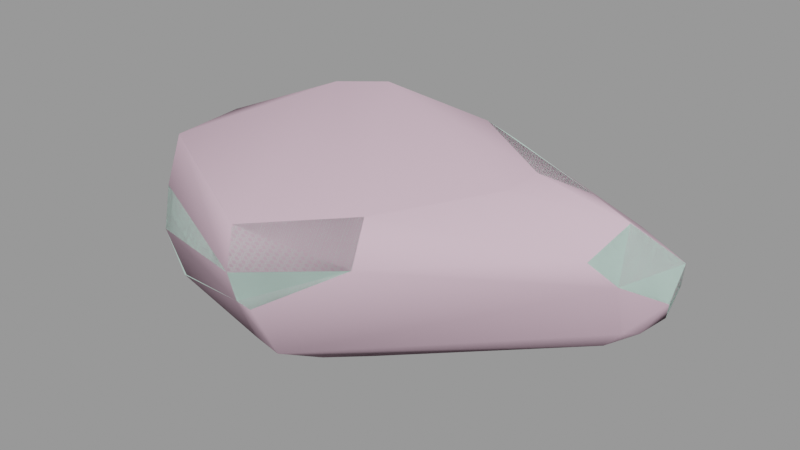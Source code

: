 # Source: cliff_wall_09a.blend  (saved by Blender 2.92.15; exported with 4.5.12 LTS)
import bpy
from mathutils import Matrix  # noqa: F401  (used for matrix-valued properties, if any)

bpy.ops.wm.read_factory_settings(use_empty=True)
scene = bpy.context.scene
scene.name = 'cliff_wall_09a.qc'

# ---- collections
col_cliff_wall_09a = bpy.data.collections.new('cliff_wall_09a'); scene.collection.children.link(col_cliff_wall_09a)

# ---- materials (node trees are filled in below, after node groups)
mat_cliff_wall_09 = bpy.data.materials.new('cliff_wall_09')
mat_cliff_wall_09.use_transparent_shadow = False
mat_cliff_wall_09.diffuse_color = (0.7243, 0.9863, 0.8811, 1.0)
mat_phy = bpy.data.materials.new('  phy')
mat_phy.use_transparent_shadow = False
mat_phy.diffuse_color = (0.7123, 0.5011, 0.604, 1.0)

# ---- material node trees

# ---- meshes
me_cliff_wall_09a_reference = bpy.data.meshes.new('cliff_wall_09a_reference')
me_cliff_wall_09a_reference.from_pydata([(-14.23, 42.28, 16.46), (33.56, 39.6, 17.5), (-13.53, 41.76, 10.66), (-9.788, 29.15, 41.45), (29.98, 33.02, 31.07), (-11.91, 33.15, 29.5), (25.44, 23.52, 40.93), (-26.64, 23.62, -1.787), (-42.75, -1.393, -2.082), (-29.1, 25.82, -0.3834), (-39.02, -1.226, -3.319), (-8.039, 32.76, -1.229), (-10.71, 37.85, 0.482), (60.69, 24.79, 8.989), (33.33, 33.87, 7.677), (55.83, 34.49, 10.39), (32.57, 27.45, 5.154), (-35.12, -18.29, -1.314), (-40.32, -19.53, -0.02903), (-3.039, -38.31, 11.83), (-36.57, -25.04, 0.9587), (-3.953, -35.23, 9.196), (17.85, -21.89, 14.08), (-0.8311, -38.49, 13.34), (-48.24, -1.936, 27.19), (-35.32, 30.12, 19.19), (-53.17, -1.283, 17.22), (-33.83, 28.17, 27.99), (-44.88, -20.55, 31.59), (-48.3, -21.27, 19.77), (-34.54, 30.0, 9.06), (-46.02, -1.455, 0.1522), (-50.55, -0.8923, 5.296), (-30.77, 27.2, 2.928), (-38.96, -6.371, 36.03), (-40.17, -5.922, 32.8), (-42.97, -21.54, 33.06), (-12.0, 39.99, 3.392), (-47.63, -21.08, 10.45), (-14.47, 41.83, 24.02), (33.53, 36.29, 10.77), (55.29, 37.32, 13.05), (-3.109, -40.22, 15.48), (33.18, 38.3, 25.4), (53.53, 35.99, 22.27), (58.74, 15.56, 3.495), (32.55, 18.0, -2.775), (24.89, -12.69, 5.527), (59.64, 10.87, 4.469), (64.04, 10.48, 9.424), (21.49, -6.339, -3.306), (4.734, -22.15, -5.243), (-8.525, -19.26, -1.782), (2.004, -14.64, -5.931), (1.638, -33.5, 0.3333), (69.87, 18.94, 11.92), (64.45, 5.742, 23.5), (64.6, 8.552, 20.08), (71.67, 15.78, 17.58), (52.26, 13.91, 38.41), (58.64, 2.077, 28.93), (62.05, 13.04, 34.99), (49.65, -3.372, 29.2), (-37.24, -27.15, 3.946), (-4.879, -40.87, 22.3), (-39.89, -29.46, 16.9), (-26.4, 19.55, 35.08), (-4.876, 13.4, 50.87), (23.53, 14.5, 47.82), (-15.95, 7.173, 50.12), (-25.35, 18.27, 39.78), (-30.74, -12.06, 45.13), (-36.48, -25.28, 41.37), (42.16, 6.947, 42.96), (39.8, -0.3486, 40.73), (19.12, -27.11, 25.39), (-4.893, -38.28, 33.04), (18.29, -21.89, 35.9), (27.68, -8.476, 39.39), (28.84, -12.32, 25.81), (-23.11, 20.85, -4.936), (-32.88, -2.003, -6.652), (65.93, 15.35, 7.983), (-33.02, -18.26, -3.225), (-2.745, -35.57, 4.051), (-6.617, 30.49, -1.885), (-30.66, -13.98, -6.107), (17.94, -21.32, 5.369), (14.28, -15.37, -4.253), (22.03, -12.12, 15.14), (-41.98, -19.85, 3.434), (68.64, 25.95, 14.62), (68.97, 26.72, 16.33), (71.39, 22.19, 24.78), (9.6, 25.33, -6.577), (1.591, -6.434, -6.332), (-39.82, -27.31, 27.91), (-10.6, -11.49, -2.261)], [], [(0, 1, 2), (3, 4, 5), (3, 6, 4), (7, 8, 9), (7, 10, 8), (11, 9, 12), (11, 7, 9), (13, 14, 15), (13, 16, 14), (16, 12, 14), (16, 11, 12), (8, 17, 18), (8, 10, 17), (17, 19, 20), (17, 21, 19), (19, 22, 23), (19, 21, 22), (24, 25, 26), (24, 27, 25), (28, 26, 29), (28, 24, 26), (30, 31, 32), (30, 33, 31), (31, 33, 9), (31, 9, 8), (34, 35, 36), (26, 30, 32), (26, 25, 30), (2, 33, 30), (2, 37, 33), (26, 38, 29), (26, 32, 38), (25, 39, 0), (25, 27, 39), (25, 2, 30), (25, 0, 2), (2, 40, 37), (2, 1, 40), (40, 1, 41), (19, 23, 42), (41, 43, 44), (41, 1, 43), (1, 39, 43), (1, 0, 39), (16, 45, 46), (16, 13, 45), (47, 48, 49), (47, 50, 48), (51, 52, 53), (51, 54, 52), (55, 56, 57), (55, 58, 56), (59, 60, 61), (59, 62, 60), (63, 64, 65), (63, 42, 64), (43, 5, 4), (43, 39, 5), (27, 5, 39), (27, 66, 5), (67, 6, 3), (67, 68, 6), (69, 3, 70), (69, 67, 3), (70, 71, 69), (70, 34, 71), (72, 34, 36), (72, 71, 34), (35, 70, 66), (35, 34, 70), (66, 3, 5), (66, 70, 3), (68, 59, 6), (68, 73, 59), (62, 73, 74), (62, 59, 73), (75, 76, 64), (75, 77, 76), (62, 78, 79), (62, 74, 78), (78, 75, 79), (78, 77, 75), (10, 80, 81), (10, 7, 80), (13, 82, 45), (13, 55, 82), (83, 21, 17), (83, 84, 21), (7, 85, 80), (7, 11, 85), (86, 84, 83), (86, 54, 84), (51, 87, 54), (51, 88, 87), (88, 47, 87), (88, 50, 47), (79, 22, 89), (79, 75, 22), (87, 89, 22), (87, 47, 89), (47, 57, 89), (47, 49, 57), (49, 45, 82), (49, 48, 45), (49, 55, 57), (49, 82, 55), (20, 42, 63), (20, 19, 42), (63, 18, 20), (63, 90, 18), (12, 33, 37), (12, 9, 33), (91, 41, 92), (91, 15, 41), (91, 13, 15), (91, 55, 13), (93, 41, 44), (93, 92, 41), (63, 38, 90), (63, 65, 38), (27, 35, 66), (27, 24, 35), (28, 35, 24), (28, 36, 35), (6, 59, 61), (6, 61, 93), (6, 93, 4), (93, 43, 4), (93, 44, 43), (76, 77, 78), (78, 72, 76), (78, 71, 72), (78, 69, 71), (78, 67, 69), (78, 68, 67), (78, 73, 68), (78, 74, 73), (18, 17, 20), (50, 45, 48), (50, 46, 45), (94, 46, 50), (94, 50, 88), (94, 88, 51), (94, 51, 53), (94, 53, 95), (96, 76, 72), (96, 64, 76), (96, 65, 64), (92, 55, 91), (92, 58, 55), (92, 93, 58), (29, 65, 96), (29, 96, 28), (96, 36, 28), (96, 72, 36), (65, 29, 38), (60, 56, 61), (56, 93, 61), (56, 58, 93), (8, 18, 90), (8, 90, 31), (38, 31, 90), (38, 32, 31), (60, 57, 56), (60, 89, 57), (60, 79, 89), (60, 62, 79), (14, 41, 15), (14, 40, 41), (37, 40, 14), (37, 14, 12), (21, 87, 22), (21, 54, 87), (21, 84, 54), (97, 53, 52), (97, 95, 53), (85, 95, 97), (85, 94, 95), (10, 83, 17), (10, 86, 83), (10, 81, 86), (16, 85, 11), (16, 94, 85), (16, 46, 94), (52, 54, 86), (86, 97, 52), (86, 81, 97), (97, 81, 80), (97, 80, 85), (75, 23, 22), (75, 42, 23), (75, 64, 42)])
me_cliff_wall_09a_reference.polygons.foreach_set('use_smooth', [True] * 192)
_k = set([(0, 1), (0, 2), (0, 25), (0, 39), (1, 2), (1, 41), (2, 30), (2, 37), (3, 5), (3, 6), (3, 67), (3, 70), (4, 5), (4, 6), (4, 43), (5, 39), (5, 66), (6, 59), (6, 68), (7, 9), (7, 11), (7, 80), (8, 9), (8, 10), (8, 18), (8, 31), (9, 12), (9, 33), (10, 17), (10, 81), (11, 12), (11, 16), (11, 85), (12, 14), (12, 37), (13, 15), (13, 16), (13, 45), (14, 15), (15, 41), (15, 91), (16, 46), (17, 20), (17, 21), (17, 83), (18, 20), (18, 90), (19, 20), (19, 21), (19, 23), (19, 42), (20, 63), (21, 22), (21, 84), (22, 23), (22, 75), (22, 87), (22, 89), (23, 42), (24, 26), (24, 27), (24, 28), (25, 26), (25, 27), (25, 30), (26, 29), (26, 32), (27, 39), (27, 66), (28, 29), (28, 36), (29, 38), (29, 65), (30, 32), (30, 33), (31, 32), (32, 38), (33, 37), (34, 35), (34, 36), (34, 70), (34, 71), (35, 36), (35, 66), (36, 72), (37, 40), (38, 65), (38, 90), (39, 43), (40, 41), (41, 44), (41, 92), (42, 63), (42, 64), (43, 44), (44, 93), (45, 46), (45, 48), (45, 82), (46, 94), (47, 49), (47, 50), (47, 87), (47, 89), (48, 49), (48, 50), (49, 57), (49, 82), (50, 88), (51, 53), (51, 54), (51, 88), (52, 53), (52, 54), (52, 97), (53, 95), (54, 84), (54, 86), (54, 87), (55, 57), (55, 58), (55, 82), (55, 91), (56, 57), (56, 58), (56, 60), (57, 89), (58, 93), (59, 61), (59, 62), (59, 73), (60, 61), (60, 62), (61, 93), (62, 74), (62, 79), (63, 65), (63, 90), (64, 65), (64, 75), (64, 76), (65, 96), (66, 70), (67, 68), (67, 69), (68, 73), (69, 70), (69, 71), (71, 72), (72, 76), (72, 96), (73, 74), (74, 78), (75, 77), (75, 79), (76, 77), (77, 78), (78, 79), (79, 89), (80, 81), (80, 85), (81, 86), (83, 84), (83, 86), (85, 94), (85, 97), (91, 92), (92, 93), (94, 95)])
me_cliff_wall_09a_reference.attributes.new('sharp_edge', 'BOOLEAN', 'EDGE').data.foreach_set('value', [ (min(e.vertices), max(e.vertices)) in _k for e in me_cliff_wall_09a_reference.edges])
_uv = me_cliff_wall_09a_reference.uv_layers.new(name='UVMap')
_uv.uv.foreach_set('vector', [0.3255, 0.4005, 0.4748, 0.3753, 0.3275, 0.417, 0.3264, 0.3169, 0.4551, 0.3236, 0.326, 0.3511, 0.3264, 0.3169, 0.4325, 0.2797, 0.4551, 0.3236, 0.2529, 0.4653, 0.1459, 0.4309, 0.2543, 0.4524, 0.2529, 0.4653, 0.1468, 0.4455, 0.1459, 0.4309, 0.3439, 0.4685, 0.2543, 0.4524, 0.335, 0.4507, 0.3439, 0.4685, 0.2529, 0.4653, 0.2543, 0.4524, 0.5868, 0.3961, 0.4829, 0.4141, 0.5531, 0.3801, 0.5868, 0.3961, 0.4886, 0.4384, 0.4829, 0.4141, 0.4886, 0.4384, 0.335, 0.4507, 0.4829, 0.4141, 0.4886, 0.4384, 0.3439, 0.4685, 0.335, 0.4507, 0.1459, 0.4309, 0.07196, 0.4365, 0.0739, 0.413, 0.1459, 0.4309, 0.1468, 0.4455, 0.07196, 0.4365, 0.0317, 0.06842, 0.1822, 0.02714, 0.05056, 0.08922, 0.0317, 0.06842, 0.1676, 0.02026, 0.1822, 0.02714, 0.6047, 0.9336, 0.7112, 0.9315, 0.6121, 0.9413, 0.6047, 0.9336, 0.6084, 0.9172, 0.7112, 0.9315, 0.1729, 0.3277, 0.2621, 0.3869, 0.1572, 0.3593, 0.1729, 0.3277, 0.2664, 0.3628, 0.2621, 0.3869, 0.1269, 0.2703, 0.1572, 0.3593, 0.09677, 0.3188, 0.1269, 0.2703, 0.1729, 0.3277, 0.1572, 0.3593, 0.258, 0.4152, 0.1462, 0.4172, 0.1499, 0.3954, 0.258, 0.4152, 0.2558, 0.4388, 0.1462, 0.4172, 0.1462, 0.4172, 0.2558, 0.4388, 0.2543, 0.4524, 0.1462, 0.4172, 0.2543, 0.4524, 0.1459, 0.4309, 0.1897, 0.2827, 0.1841, 0.2935, 0.1316, 0.2575, 0.1572, 0.3593, 0.258, 0.4152, 0.1499, 0.3954, 0.1572, 0.3593, 0.2621, 0.3869, 0.258, 0.4152, 0.3275, 0.417, 0.2558, 0.4388, 0.258, 0.4152, 0.3275, 0.417, 0.3316, 0.4393, 0.2558, 0.4388, 0.1572, 0.3593, 0.08317, 0.358, 0.09677, 0.3188, 0.1572, 0.3593, 0.1499, 0.3954, 0.08317, 0.358, 0.2621, 0.3869, 0.3238, 0.38, 0.3255, 0.4005, 0.2621, 0.3869, 0.2664, 0.3628, 0.3238, 0.38, 0.2621, 0.3869, 0.3275, 0.417, 0.258, 0.4152, 0.2621, 0.3869, 0.3255, 0.4005, 0.3275, 0.417, 0.3275, 0.417, 0.4802, 0.4005, 0.3316, 0.4393, 0.3275, 0.417, 0.4748, 0.3753, 0.4802, 0.4005, 0.4802, 0.4005, 0.4748, 0.3753, 0.5464, 0.3714, 0.6047, 0.9336, 0.6121, 0.9413, 0.6013, 0.9505, 0.5464, 0.3714, 0.4687, 0.3487, 0.5368, 0.3465, 0.5464, 0.3714, 0.4748, 0.3753, 0.4687, 0.3487, 0.4748, 0.3753, 0.3238, 0.38, 0.4687, 0.3487, 0.4748, 0.3753, 0.3255, 0.4005, 0.3238, 0.38, 0.2085, 0.7237, 0.1053, 0.7771, 0.1718, 0.6902, 0.2085, 0.7237, 0.1335, 0.8109, 0.1053, 0.7771, 0.06506, 0.6008, 0.08701, 0.7698, 0.06609, 0.786, 0.06506, 0.6008, 0.1126, 0.5993, 0.08701, 0.7698, 0.1004, 0.5092, 0.138, 0.4687, 0.1304, 0.5162, 0.1004, 0.5092, 0.0684, 0.469, 0.138, 0.4687, 0.9825, 0.965, 0.9377, 0.9614, 0.9422, 0.9443, 0.9825, 0.965, 0.9822, 0.9917, 0.9377, 0.9614, 0.5987, 0.2259, 0.6235, 0.08954, 0.6873, 0.1946, 0.5987, 0.2259, 0.5398, 0.0877, 0.6235, 0.08954, 0.05985, 0.09948, 0.2082, 0.06152, 0.08842, 0.1417, 0.05985, 0.09948, 0.1943, 0.0377, 0.2082, 0.06152, 0.4687, 0.3487, 0.326, 0.3511, 0.4551, 0.3236, 0.4687, 0.3487, 0.3238, 0.38, 0.326, 0.3511, 0.2664, 0.3628, 0.326, 0.3511, 0.3238, 0.38, 0.2664, 0.3628, 0.271, 0.3264, 0.326, 0.3511, 0.3258, 0.2671, 0.4325, 0.2797, 0.3264, 0.3169, 0.3258, 0.2671, 0.4171, 0.2414, 0.4325, 0.2797, 0.2852, 0.2628, 0.3264, 0.3169, 0.2747, 0.3128, 0.2852, 0.2628, 0.3258, 0.2671, 0.3264, 0.3169, 0.2747, 0.3128, 0.2073, 0.2377, 0.2852, 0.2628, 0.2747, 0.3128, 0.1897, 0.2827, 0.2073, 0.2377, 0.1575, 0.2105, 0.1897, 0.2827, 0.1316, 0.2575, 0.1575, 0.2105, 0.2073, 0.2377, 0.1897, 0.2827, 0.1841, 0.2935, 0.2747, 0.3128, 0.271, 0.3264, 0.1841, 0.2935, 0.1897, 0.2827, 0.2747, 0.3128, 0.271, 0.3264, 0.3264, 0.3169, 0.326, 0.3511, 0.271, 0.3264, 0.2747, 0.3128, 0.3264, 0.3169, 0.4171, 0.2414, 0.537, 0.2485, 0.4325, 0.2797, 0.4171, 0.2414, 0.4985, 0.2098, 0.537, 0.2485, 0.5398, 0.0877, 0.4985, 0.2098, 0.477, 0.1659, 0.5398, 0.0877, 0.5987, 0.2259, 0.4985, 0.2098, 0.3363, 0.06035, 0.2349, 0.0957, 0.2281, 0.05317, 0.3363, 0.06035, 0.3452, 0.107, 0.2349, 0.0957, 0.5398, 0.0877, 0.406, 0.1418, 0.4102, 0.0706, 0.5398, 0.0877, 0.477, 0.1659, 0.406, 0.1418, 0.406, 0.1418, 0.3363, 0.06035, 0.4102, 0.0706, 0.406, 0.1418, 0.3452, 0.107, 0.3363, 0.06035, 0.4437, 0.9663, 0.3632, 0.8904, 0.4502, 0.9386, 0.4437, 0.9663, 0.3471, 0.9055, 0.3632, 0.8904, 0.1335, 0.8109, 0.08986, 0.8076, 0.1053, 0.7771, 0.1335, 0.8109, 0.09427, 0.834, 0.08986, 0.8076, 0.5149, 0.9465, 0.6223, 0.8511, 0.5179, 0.9576, 0.5149, 0.9465, 0.6062, 0.837, 0.6223, 0.8511, 0.3471, 0.9055, 0.3309, 0.8201, 0.3632, 0.8904, 0.3471, 0.9055, 0.3205, 0.8248, 0.3309, 0.8201, 0.4971, 0.9338, 0.6062, 0.837, 0.5149, 0.9465, 0.4971, 0.9338, 0.5934, 0.816, 0.6062, 0.837, 0.1004, 0.5092, 0.05632, 0.5563, 0.06368, 0.4773, 0.1004, 0.5092, 0.1013, 0.5542, 0.05632, 0.5563, 0.1013, 0.5542, 0.06506, 0.6008, 0.05632, 0.5563, 0.1013, 0.5542, 0.1126, 0.5993, 0.06506, 0.6008, 0.7769, 0.9686, 0.7112, 0.9315, 0.7532, 0.9239, 0.7769, 0.9686, 0.7074, 0.9813, 0.7112, 0.9315, 0.05632, 0.5563, 0.02462, 0.5974, 0.02372, 0.559, 0.05632, 0.5563, 0.06506, 0.6008, 0.02462, 0.5974, 0.06506, 0.6008, 0.02247, 0.7892, 0.02462, 0.5974, 0.06506, 0.6008, 0.06609, 0.786, 0.02247, 0.7892, 0.06609, 0.786, 0.1053, 0.7771, 0.07892, 0.8043, 0.06609, 0.786, 0.08701, 0.7698, 0.1053, 0.7771, 0.06609, 0.786, 0.06614, 0.8293, 0.02247, 0.7892, 0.06609, 0.786, 0.07892, 0.8043, 0.06614, 0.8293, 0.05056, 0.08922, 0.1943, 0.0377, 0.05985, 0.09948, 0.05056, 0.08922, 0.1822, 0.02714, 0.1943, 0.0377, 0.05985, 0.09948, 0.0244, 0.09303, 0.05056, 0.08922, 0.05985, 0.09948, 0.0275, 0.111, 0.0244, 0.09303, 0.335, 0.4507, 0.2558, 0.4388, 0.3316, 0.4393, 0.335, 0.4507, 0.2543, 0.4524, 0.2558, 0.4388, 0.6043, 0.3558, 0.5464, 0.3714, 0.6019, 0.3477, 0.6043, 0.3558, 0.5531, 0.3801, 0.5464, 0.3714, 0.6043, 0.3558, 0.5868, 0.3961, 0.5531, 0.3801, 0.6043, 0.3558, 0.6326, 0.3748, 0.5868, 0.3961, 0.6062, 0.3067, 0.5464, 0.3714, 0.5368, 0.3465, 0.6062, 0.3067, 0.6019, 0.3477, 0.5464, 0.3714, 0.05985, 0.09948, 0.03698, 0.1486, 0.0275, 0.111, 0.05985, 0.09948, 0.08842, 0.1417, 0.03698, 0.1486, 0.2664, 0.3628, 0.1841, 0.2935, 0.271, 0.3264, 0.2664, 0.3628, 0.1729, 0.3277, 0.1841, 0.2935, 0.1269, 0.2703, 0.1841, 0.2935, 0.1729, 0.3277, 0.1269, 0.2703, 0.1316, 0.2575, 0.1841, 0.2935, 0.4325, 0.2797, 0.537, 0.2485, 0.5741, 0.2558, 0.4325, 0.2797, 0.5741, 0.2558, 0.6062, 0.3067, 0.4325, 0.2797, 0.6062, 0.3067, 0.4551, 0.3236, 0.6062, 0.3067, 0.4687, 0.3487, 0.4551, 0.3236, 0.6062, 0.3067, 0.5368, 0.3465, 0.4687, 0.3487, 0.2349, 0.0957, 0.3452, 0.107, 0.406, 0.1418, 0.406, 0.1418, 0.1575, 0.2105, 0.2349, 0.0957, 0.406, 0.1418, 0.2073, 0.2377, 0.1575, 0.2105, 0.406, 0.1418, 0.2852, 0.2628, 0.2073, 0.2377, 0.406, 0.1418, 0.3258, 0.2671, 0.2852, 0.2628, 0.406, 0.1418, 0.4171, 0.2414, 0.3258, 0.2671, 0.406, 0.1418, 0.4985, 0.2098, 0.4171, 0.2414, 0.406, 0.1418, 0.477, 0.1659, 0.4985, 0.2098, 0.0244, 0.09303, 0.0317, 0.06842, 0.05056, 0.08922, 0.1126, 0.5993, 0.1053, 0.7771, 0.08701, 0.7698, 0.1126, 0.5993, 0.1718, 0.6902, 0.1053, 0.7771, 0.2472, 0.6276, 0.1718, 0.6902, 0.1126, 0.5993, 0.2472, 0.6276, 0.1126, 0.5993, 0.1013, 0.5542, 0.2472, 0.6276, 0.1013, 0.5542, 0.1004, 0.5092, 0.2472, 0.6276, 0.1004, 0.5092, 0.1304, 0.5162, 0.2472, 0.6276, 0.1304, 0.5162, 0.1577, 0.5324, 0.1145, 0.1761, 0.2349, 0.0957, 0.1575, 0.2105, 0.1145, 0.1761, 0.2082, 0.06152, 0.2349, 0.0957, 0.1145, 0.1761, 0.08842, 0.1417, 0.2082, 0.06152, 0.9811, 0.1251, 0.9432, 0.02845, 0.9878, 0.1042, 0.9811, 0.1251, 0.8702, 0.05528, 0.9432, 0.02845, 0.9811, 0.1251, 0.8746, 0.1665, 0.8702, 0.05528, 0.06076, 0.1802, 0.08842, 0.1417, 0.1145, 0.1761, 0.06076, 0.1802, 0.1145, 0.1761, 0.1017, 0.2109, 0.1145, 0.1761, 0.1127, 0.2094, 0.1017, 0.2109, 0.1145, 0.1761, 0.1575, 0.2105, 0.1127, 0.2094, 0.08842, 0.1417, 0.06076, 0.1802, 0.03698, 0.1486, 0.6235, 0.08954, 0.7091, 0.04998, 0.6873, 0.1946, 0.7091, 0.04998, 0.8746, 0.1665, 0.6873, 0.1946, 0.7091, 0.04998, 0.8702, 0.05528, 0.8746, 0.1665, 0.1459, 0.4309, 0.0739, 0.413, 0.07581, 0.3965, 0.1459, 0.4309, 0.07581, 0.3965, 0.1462, 0.4172, 0.08317, 0.358, 0.1462, 0.4172, 0.07581, 0.3965, 0.08317, 0.358, 0.1499, 0.3954, 0.1462, 0.4172, 0.9092, 0.9817, 0.9422, 0.9443, 0.9377, 0.9614, 0.9092, 0.9817, 0.7532, 0.9239, 0.9422, 0.9443, 0.9092, 0.9817, 0.7769, 0.9686, 0.7532, 0.9239, 0.9092, 0.9817, 0.8672, 0.9836, 0.7769, 0.9686, 0.4829, 0.4141, 0.5464, 0.3714, 0.5531, 0.3801, 0.4829, 0.4141, 0.4802, 0.4005, 0.5464, 0.3714, 0.3316, 0.4393, 0.4802, 0.4005, 0.4829, 0.4141, 0.3316, 0.4393, 0.4829, 0.4141, 0.335, 0.4507, 0.02708, 0.4616, 0.05632, 0.5563, 0.02372, 0.559, 0.02708, 0.4616, 0.06368, 0.4773, 0.05632, 0.5563, 0.02708, 0.4616, 0.04694, 0.4616, 0.06368, 0.4773, 0.1686, 0.4786, 0.1304, 0.5162, 0.138, 0.4687, 0.1686, 0.4786, 0.1577, 0.5324, 0.1304, 0.5162, 0.3011, 0.5823, 0.1577, 0.5324, 0.1686, 0.4786, 0.3011, 0.5823, 0.2472, 0.6276, 0.1577, 0.5324, 0.4437, 0.9663, 0.5149, 0.9465, 0.5179, 0.9576, 0.4437, 0.9663, 0.4971, 0.9338, 0.5149, 0.9465, 0.4437, 0.9663, 0.4502, 0.9386, 0.4971, 0.9338, 0.2085, 0.7237, 0.3124, 0.6006, 0.323, 0.6037, 0.2085, 0.7237, 0.2472, 0.6276, 0.3124, 0.6006, 0.2085, 0.7237, 0.1718, 0.6902, 0.2472, 0.6276, 0.5307, 0.8482, 0.5934, 0.816, 0.4971, 0.9338, 0.4971, 0.9338, 0.4977, 0.8523, 0.5307, 0.8482, 0.4971, 0.9338, 0.4502, 0.9386, 0.4977, 0.8523, 0.4977, 0.8523, 0.4502, 0.9386, 0.3632, 0.8904, 0.4977, 0.8523, 0.3632, 0.8904, 0.3309, 0.8201, 0.7074, 0.9813, 0.6121, 0.9413, 0.7112, 0.9315, 0.7074, 0.9813, 0.6013, 0.9505, 0.6121, 0.9413, 0.7074, 0.9813, 0.5964, 0.9784, 0.6013, 0.9505])
me_cliff_wall_09a_reference.materials.append(mat_cliff_wall_09)
me_cliff_wall_09a_reference.use_remesh_fix_poles = True
me_cliff_wall_09a_reference.use_remesh_preserve_attributes = False
me_cliff_wall_09a_reference.use_mirror_vertex_groups = False
me_cliff_wall_09a_reference.update()
me_cliff_wall_09a_reference.normals_split_custom_set([tuple(v) for v in zip(*[iter([0.05757, 0.995, -0.08199, 0.05757, 0.995, -0.08199, 0.05757, 0.995, -0.08199, 0.05608, 0.8461, 0.5301, 0.05609, 0.8461, 0.5301, 0.05608, 0.8461, 0.5301, 0.05608, 0.8461, 0.5301, 0.05608, 0.8461, 0.5301, 0.05609, 0.8461, 0.5301, -0.3945, 0.2464, -0.8852, -0.3217, 0.218, -0.9214, -0.3217, 0.218, -0.9214, -0.3945, 0.2464, -0.8852, -0.3945, 0.2464, -0.8852, -0.3217, 0.218, -0.9214, -0.1385, 0.3054, -0.9421, -0.1385, 0.3054, -0.9421, -0.1385, 0.3054, -0.9421, -0.1385, 0.3054, -0.9421, -0.1385, 0.3054, -0.9421, -0.1385, 0.3054, -0.9421, 0.1343, 0.2668, -0.9543, 0.1606, 0.3171, -0.9347, 0.1343, 0.2669, -0.9543, 0.1343, 0.2668, -0.9543, 0.1607, 0.3172, -0.9347, 0.1606, 0.3171, -0.9347, 0.1607, 0.3172, -0.9347, 0.1864, 0.3664, -0.9116, 0.1606, 0.3171, -0.9347, 0.1607, 0.3172, -0.9347, 0.1864, 0.3664, -0.9116, 0.1864, 0.3664, -0.9116, -0.2455, -0.1545, -0.957, -0.2062, -0.2191, -0.9537, -0.2062, -0.2191, -0.9537, -0.2455, -0.1545, -0.957, -0.2455, -0.1545, -0.957, -0.2062, -0.2191, -0.9537, 0.08461, -0.4486, -0.8897, 0.08461, -0.4485, -0.8897, 0.08462, -0.4485, -0.8897, 0.08461, -0.4486, -0.8897, 0.08461, -0.4485, -0.8898, 0.08461, -0.4485, -0.8897, 0.4654, -0.4912, -0.7363, 0.4654, -0.4912, -0.7363, 0.4655, -0.4912, -0.7363, 0.4654, -0.4912, -0.7363, 0.4654, -0.4912, -0.7363, 0.4654, -0.4912, -0.7363, -0.8374, 0.4236, 0.3453, -0.8375, 0.4236, 0.3453, -0.8374, 0.4236, 0.3453, -0.8374, 0.4236, 0.3453, -0.8375, 0.4236, 0.3453, -0.8375, 0.4236, 0.3453, -0.9253, -0.1335, 0.3549, -0.9253, -0.1335, 0.3549, -0.9253, -0.1335, 0.3549, -0.9253, -0.1335, 0.3549, -0.9253, -0.1335, 0.3549, -0.9253, -0.1335, 0.3549, -0.6674, 0.4181, -0.6162, -0.6551, 0.4019, -0.6398, -0.6674, 0.4181, -0.6163, -0.6674, 0.4181, -0.6162, -0.6551, 0.402, -0.6397, -0.6551, 0.4019, -0.6398, -0.6551, 0.4019, -0.6398, -0.6551, 0.402, -0.6397, -0.6422, 0.3854, -0.6627, -0.6551, 0.4019, -0.6398, -0.6422, 0.3854, -0.6627, -0.6422, 0.3854, -0.6627, -0.9143, 0.1698, 0.3677, -0.9143, 0.1698, 0.3677, -0.9143, 0.1698, 0.3677, -0.8664, 0.4827, -0.1282, -0.8664, 0.4827, -0.1281, -0.8664, 0.4827, -0.1282, -0.8664, 0.4827, -0.1282, -0.8664, 0.4827, -0.1282, -0.8664, 0.4827, -0.1281, -0.454, 0.7727, -0.4436, -0.454, 0.7727, -0.4436, -0.454, 0.7727, -0.4436, -0.454, 0.7727, -0.4436, -0.454, 0.7727, -0.4436, -0.454, 0.7727, -0.4436, -0.9638, -0.2168, -0.155, -0.9638, -0.2168, -0.1551, -0.9638, -0.2168, -0.1551, -0.9638, -0.2168, -0.155, -0.9638, -0.2168, -0.155, -0.9638, -0.2168, -0.1551, -0.5114, 0.8438, 0.1628, -0.5114, 0.8438, 0.1628, -0.5114, 0.8438, 0.1627, -0.5114, 0.8438, 0.1628, -0.5114, 0.8438, 0.1628, -0.5114, 0.8438, 0.1628, -0.4939, 0.8657, -0.081, -0.4939, 0.8657, -0.08098, -0.4939, 0.8657, -0.081, -0.4939, 0.8657, -0.081, -0.4939, 0.8657, -0.08097, -0.4939, 0.8657, -0.08098, 0.1098, 0.938, -0.3287, 0.057, 0.9207, -0.3862, 0.1098, 0.938, -0.3287, 0.1098, 0.938, -0.3287, 0.057, 0.9207, -0.3862, 0.057, 0.9207, -0.3862, 0.057, 0.9207, -0.3862, 0.057, 0.9207, -0.3862, 0.003848, 0.8974, -0.4412, 0.2364, -0.8633, -0.4459, 0.2364, -0.8633, -0.4459, 0.2364, -0.8633, -0.4459, 0.1364, 0.9766, 0.1661, 0.09928, 0.9851, 0.1407, 0.1365, 0.9766, 0.1663, 0.1364, 0.9766, 0.1661, 0.09928, 0.9851, 0.1407, 0.09928, 0.9851, 0.1407, 0.09928, 0.9851, 0.1407, 0.06159, 0.9915, 0.1142, 0.09928, 0.9851, 0.1407, 0.09928, 0.9851, 0.1407, 0.06159, 0.9915, 0.1142, 0.06159, 0.9915, 0.1142, 0.2022, 0.5574, -0.8052, 0.2022, 0.5574, -0.8052, 0.2022, 0.5574, -0.8052, 0.2022, 0.5574, -0.8052, 0.2022, 0.5575, -0.8052, 0.2022, 0.5574, -0.8052, 0.4436, -0.6805, -0.5832, 0.4436, -0.6805, -0.5832, 0.4436, -0.6805, -0.5832, 0.4436, -0.6805, -0.5832, 0.4436, -0.6805, -0.5832, 0.4436, -0.6805, -0.5832, -0.301, -0.2954, -0.9067, -0.301, -0.2954, -0.9067, -0.301, -0.2954, -0.9067, -0.301, -0.2954, -0.9067, -0.301, -0.2954, -0.9067, -0.301, -0.2954, -0.9067, 0.5034, -0.6775, -0.5363, 0.503, -0.6775, -0.5366, 0.503, -0.6775, -0.5366, 0.5034, -0.6775, -0.5363, 0.5033, -0.6775, -0.5364, 0.503, -0.6775, -0.5366, 0.2831, -0.5017, 0.8174, 0.283, -0.5018, 0.8174, 0.2831, -0.5018, 0.8174, 0.2831, -0.5017, 0.8174, 0.2831, -0.5018, 0.8174, 0.283, -0.5018, 0.8174, -0.282, -0.9375, -0.2037, -0.282, -0.9376, -0.2036, -0.282, -0.9376, -0.2036, -0.282, -0.9375, -0.2037, -0.282, -0.9376, -0.2036, -0.282, -0.9376, -0.2036, -0.0003089, 0.6238, 0.7816, -0.0003036, 0.6238, 0.7816, -0.0002962, 0.6238, 0.7816, -0.0003089, 0.6238, 0.7816, -0.0002993, 0.6238, 0.7815, -0.0003036, 0.6238, 0.7816, -0.174, 0.511, 0.8418, -0.174, 0.511, 0.8418, -0.174, 0.511, 0.8418, -0.174, 0.511, 0.8418, -0.174, 0.511, 0.8418, -0.174, 0.511, 0.8418, 0.08604, 0.5553, 0.8272, 0.08604, 0.5553, 0.8272, 0.08605, 0.5553, 0.8272, 0.08604, 0.5553, 0.8272, 0.08605, 0.5553, 0.8272, 0.08604, 0.5553, 0.8272, -0.35, 0.4269, 0.8338, -0.3498, 0.4269, 0.8339, -0.35, 0.4269, 0.8338, -0.35, 0.4269, 0.8338, -0.35, 0.4269, 0.8338, -0.3498, 0.4269, 0.8339, -0.6061, 0.2413, 0.7579, -0.6062, 0.2413, 0.7579, -0.6062, 0.2413, 0.7579, -0.6061, 0.2413, 0.7579, -0.6062, 0.2413, 0.7579, -0.6062, 0.2413, 0.7579, -0.7351, 0.09346, 0.6715, -0.735, 0.09348, 0.6716, -0.735, 0.09347, 0.6715, -0.7351, 0.09346, 0.6715, -0.735, 0.09347, 0.6716, -0.735, 0.09348, 0.6716, -0.8438, 0.4209, 0.3328, -0.8438, 0.4209, 0.3328, -0.8438, 0.4209, 0.3328, -0.8438, 0.4209, 0.3328, -0.8438, 0.4209, 0.3328, -0.8438, 0.4209, 0.3328, -0.5654, 0.7493, 0.3449, -0.5654, 0.7493, 0.3449, -0.5654, 0.7493, 0.3449, -0.5654, 0.7493, 0.3449, -0.5654, 0.7493, 0.3449, -0.5654, 0.7493, 0.3449, 0.2924, 0.4019, 0.8677, 0.2924, 0.4019, 0.8677, 0.2924, 0.4019, 0.8677, 0.2924, 0.4019, 0.8677, 0.2924, 0.402, 0.8677, 0.2924, 0.4019, 0.8677, 0.6165, -0.4312, 0.6587, 0.6166, -0.4312, 0.6587, 0.6166, -0.4312, 0.6587, 0.6165, -0.4312, 0.6587, 0.6166, -0.4311, 0.6587, 0.6166, -0.4312, 0.6587, 0.4815, -0.8163, 0.319, 0.4815, -0.8163, 0.319, 0.4815, -0.8163, 0.319, 0.4815, -0.8163, 0.319, 0.4815, -0.8163, 0.319, 0.4815, -0.8163, 0.319, 0.3776, -0.8377, 0.3946, 0.3776, -0.8377, 0.3946, 0.3776, -0.8377, 0.3946, 0.3776, -0.8377, 0.3946, 0.3776, -0.8377, 0.3946, 0.3776, -0.8377, 0.3946, 0.7771, -0.5652, 0.2769, 0.7772, -0.5651, 0.2768, 0.7772, -0.5652, 0.2768, 0.7771, -0.5652, 0.2769, 0.7772, -0.5652, 0.2768, 0.7772, -0.5651, 0.2768, -0.3945, 0.2464, -0.8852, -0.4644, 0.273, -0.8425, -0.4644, 0.273, -0.8425, -0.3945, 0.2464, -0.8852, -0.3945, 0.2464, -0.8852, -0.4644, 0.273, -0.8425, 0.4955, 0.3657, -0.7878, 0.4924, 0.3578, -0.7934, 0.4924, 0.3577, -0.7935, 0.4955, 0.3657, -0.7878, 0.4958, 0.3658, -0.7876, 0.4924, 0.3578, -0.7934, -0.4425, -0.8809, -0.168, -0.4425, -0.8809, -0.168, -0.4425, -0.8809, -0.168, -0.4425, -0.8809, -0.168, -0.4425, -0.8809, -0.168, -0.4425, -0.8809, -0.168, -0.1693, 0.4818, -0.8598, -0.1694, 0.4818, -0.8598, -0.1693, 0.4818, -0.8598, -0.1693, 0.4818, -0.8598, -0.1693, 0.4818, -0.8598, -0.1694, 0.4818, -0.8598, -0.1867, -0.6054, -0.7737, -0.1867, -0.6054, -0.7737, -0.1867, -0.6054, -0.7737, -0.1867, -0.6054, -0.7737, -0.1867, -0.6054, -0.7737, -0.1867, -0.6054, -0.7737, 0.5467, -0.5427, -0.6376, 0.6021, -0.5171, -0.6083, 0.5467, -0.5427, -0.6376, 0.5467, -0.5427, -0.6376, 0.6021, -0.5172, -0.6083, 0.6021, -0.5171, -0.6083, 0.6021, -0.5172, -0.6083, 0.6547, -0.4892, -0.5762, 0.6021, -0.5171, -0.6083, 0.6021, -0.5172, -0.6083, 0.6547, -0.4892, -0.5762, 0.6547, -0.4892, -0.5762, 0.8065, -0.4324, -0.4032, 0.8065, -0.4324, -0.4032, 0.8065, -0.4325, -0.4032, 0.8065, -0.4324, -0.4032, 0.8065, -0.4324, -0.4032, 0.8065, -0.4324, -0.4032, 0.8435, -0.5198, 0.1356, 0.8435, -0.5197, 0.1356, 0.8435, -0.5197, 0.1356, 0.8435, -0.5198, 0.1356, 0.8435, -0.5197, 0.1356, 0.8435, -0.5197, 0.1356, 0.4733, -0.8809, -0.005652, 0.4733, -0.8809, -0.00567, 0.4733, -0.8809, -0.005645, 0.4733, -0.8809, -0.005652, 0.4733, -0.8809, -0.005655, 0.4733, -0.8809, -0.00567, 0.6032, -0.2536, -0.7562, 0.6033, -0.2536, -0.7561, 0.6032, -0.2537, -0.7561, 0.6032, -0.2536, -0.7562, 0.6032, -0.2537, -0.7562, 0.6033, -0.2536, -0.7561, 0.833, -0.5162, -0.199, 0.833, -0.5162, -0.199, 0.833, -0.5162, -0.1989, 0.833, -0.5162, -0.199, 0.833, -0.5162, -0.199, 0.833, -0.5162, -0.199, -0.153, -0.8383, -0.5233, -0.153, -0.8383, -0.5234, -0.153, -0.8383, -0.5233, -0.153, -0.8383, -0.5233, -0.153, -0.8383, -0.5233, -0.153, -0.8383, -0.5234, -0.7163, -0.5284, -0.4557, -0.7163, -0.5284, -0.4557, -0.7163, -0.5284, -0.4558, -0.7163, -0.5284, -0.4557, -0.7163, -0.5284, -0.4557, -0.7163, -0.5284, -0.4557, -0.4334, 0.6806, -0.5907, -0.4334, 0.6806, -0.5907, -0.4334, 0.6806, -0.5907, -0.4334, 0.6806, -0.5907, -0.4334, 0.6806, -0.5907, -0.4334, 0.6806, -0.5907, 0.5967, 0.6326, -0.4937, 0.5967, 0.6326, -0.4937, 0.5967, 0.6326, -0.4937, 0.5967, 0.6326, -0.4937, 0.5967, 0.6326, -0.4937, 0.5967, 0.6326, -0.4937, 0.499, 0.3738, -0.7818, 0.4955, 0.3657, -0.7878, 0.499, 0.3738, -0.7818, 0.499, 0.3738, -0.7818, 0.4958, 0.3658, -0.7876, 0.4955, 0.3657, -0.7878, 0.5658, 0.7886, 0.2408, 0.5658, 0.7886, 0.2408, 0.5658, 0.7886, 0.2408, 0.5658, 0.7886, 0.2408, 0.5658, 0.7886, 0.2408, 0.5658, 0.7886, 0.2408, -0.6325, -0.6733, -0.3829, -0.6325, -0.6733, -0.3829, -0.6325, -0.6733, -0.3828, -0.6325, -0.6733, -0.3829, -0.6325, -0.6733, -0.3829, -0.6325, -0.6733, -0.3829, -0.5103, 0.2125, 0.8333, -0.5261, 0.1589, 0.8354, -0.5103, 0.2125, 0.8333, -0.5103, 0.2125, 0.8333, -0.5261, 0.1589, 0.8354, -0.5261, 0.1589, 0.8354, -0.5403, 0.1049, 0.8349, -0.5261, 0.1589, 0.8354, -0.5261, 0.1589, 0.8354, -0.5403, 0.1049, 0.8349, -0.5403, 0.1049, 0.8349, -0.5261, 0.1589, 0.8354, 0.2826, 0.6031, 0.7459, 0.2826, 0.6031, 0.7459, 0.2826, 0.6032, 0.7459, 0.2826, 0.6031, 0.7459, 0.2826, 0.6032, 0.7459, 0.2603, 0.5678, 0.781, 0.2826, 0.6031, 0.7459, 0.2603, 0.5678, 0.781, 0.2603, 0.5678, 0.781, 0.2603, 0.5678, 0.781, 0.2372, 0.5307, 0.8137, 0.2603, 0.5678, 0.781, 0.2603, 0.5678, 0.781, 0.2372, 0.5307, 0.8137, 0.2372, 0.5307, 0.8137, 0.1131, -0.3237, 0.9394, 0.1134, -0.324, 0.9392, 0.1129, -0.3234, 0.9395, 0.1129, -0.3234, 0.9395, 0.1133, -0.324, 0.9392, 0.1131, -0.3237, 0.9394, 0.1129, -0.3234, 0.9395, 0.1133, -0.324, 0.9392, 0.1133, -0.324, 0.9392, 0.1129, -0.3234, 0.9395, 0.1133, -0.3238, 0.9393, 0.1133, -0.324, 0.9392, 0.1129, -0.3234, 0.9395, 0.1132, -0.324, 0.9393, 0.1133, -0.3238, 0.9393, 0.1129, -0.3234, 0.9395, 0.1129, -0.3234, 0.9395, 0.1132, -0.324, 0.9393, 0.1129, -0.3234, 0.9395, 0.1129, -0.3234, 0.9395, 0.1129, -0.3234, 0.9395, 0.1129, -0.3234, 0.9395, 0.113, -0.3234, 0.9395, 0.1129, -0.3234, 0.9395, -0.2062, -0.2191, -0.9537, -0.2062, -0.2191, -0.9537, -0.1656, -0.2824, -0.9449, 0.1908, -0.06939, -0.9792, 0.2334, -0.09643, -0.9676, 0.2334, -0.09643, -0.9676, 0.1908, -0.06939, -0.9792, 0.1909, -0.06931, -0.9792, 0.2334, -0.09643, -0.9676, 0.1477, -0.04211, -0.9881, 0.1909, -0.06931, -0.9792, 0.1908, -0.06939, -0.9792, 0.1477, -0.04211, -0.9881, 0.1908, -0.06939, -0.9792, 0.1478, -0.04219, -0.9881, 0.1477, -0.04211, -0.9881, 0.1478, -0.04219, -0.9881, 0.1478, -0.04218, -0.9881, 0.1477, -0.04211, -0.9881, 0.1478, -0.04218, -0.9881, 0.1478, -0.04218, -0.9881, 0.1477, -0.04211, -0.9881, 0.1478, -0.04218, -0.9881, 0.1478, -0.04218, -0.9881, -0.3259, -0.9237, 0.2012, -0.3216, -0.9211, 0.2194, -0.3216, -0.9209, 0.2202, -0.3259, -0.9237, 0.2012, -0.3258, -0.9237, 0.2014, -0.3216, -0.9211, 0.2194, -0.3259, -0.9237, 0.2012, -0.3299, -0.9261, 0.183, -0.3258, -0.9237, 0.2014, 0.9589, 0.2214, -0.1774, 0.9589, 0.2214, -0.1774, 0.9589, 0.2214, -0.1774, 0.9589, 0.2214, -0.1774, 0.9589, 0.2214, -0.1774, 0.9589, 0.2214, -0.1774, 0.9589, 0.2214, -0.1774, 0.9589, 0.2214, -0.1774, 0.9589, 0.2214, -0.1774, -0.6855, -0.702, 0.1931, -0.6855, -0.7021, 0.193, -0.6963, -0.6752, 0.2435, -0.6855, -0.702, 0.1931, -0.6963, -0.6752, 0.2435, -0.6963, -0.6752, 0.2434, -0.6963, -0.6752, 0.2435, -0.7047, -0.6461, 0.293, -0.6963, -0.6752, 0.2434, -0.6963, -0.6752, 0.2435, -0.7047, -0.6461, 0.293, -0.7047, -0.6461, 0.293, -0.7078, -0.7034, -0.06482, -0.7078, -0.7034, -0.06482, -0.7078, -0.7034, -0.06482, 0.7406, -0.4861, 0.464, 0.789, -0.4356, 0.4333, 0.789, -0.4356, 0.4333, 0.789, -0.4356, 0.4333, 0.8328, -0.3825, 0.4001, 0.789, -0.4356, 0.4333, 0.789, -0.4356, 0.4333, 0.8328, -0.3825, 0.4001, 0.8328, -0.3825, 0.4001, -0.7306, -0.2236, -0.6452, -0.7306, -0.2236, -0.6451, -0.731, -0.2464, -0.6364, -0.7306, -0.2236, -0.6452, -0.731, -0.2464, -0.6364, -0.7309, -0.2464, -0.6364, -0.7308, -0.2691, -0.6273, -0.7309, -0.2464, -0.6364, -0.731, -0.2464, -0.6364, -0.7308, -0.2691, -0.6273, -0.7309, -0.269, -0.6272, -0.7309, -0.2464, -0.6364, 0.4284, -0.8383, -0.3374, 0.4284, -0.8382, -0.3374, 0.4284, -0.8382, -0.3374, 0.4284, -0.8383, -0.3374, 0.4284, -0.8383, -0.3374, 0.4284, -0.8382, -0.3374, 0.4284, -0.8383, -0.3374, 0.4284, -0.8383, -0.3374, 0.4284, -0.8383, -0.3374, 0.4284, -0.8383, -0.3374, 0.4284, -0.8383, -0.3374, 0.4284, -0.8383, -0.3374, 0.1059, 0.7714, -0.6274, 0.04851, 0.7384, -0.6727, 0.04851, 0.7384, -0.6727, 0.1059, 0.7714, -0.6274, 0.1059, 0.7714, -0.6275, 0.04851, 0.7384, -0.6727, 0.1626, 0.7995, -0.5782, 0.1059, 0.7714, -0.6275, 0.1059, 0.7714, -0.6274, 0.1626, 0.7995, -0.5782, 0.1059, 0.7714, -0.6274, 0.1626, 0.7995, -0.5782, 0.5435, -0.8363, 0.07143, 0.5435, -0.8363, 0.07142, 0.5435, -0.8363, 0.07143, 0.5435, -0.8363, 0.07143, 0.5435, -0.8363, 0.07142, 0.5435, -0.8363, 0.07142, 0.5435, -0.8363, 0.07143, 0.5435, -0.8363, 0.07142, 0.5435, -0.8363, 0.07142, -0.2983, -0.02487, -0.9541, -0.3008, -0.09912, -0.9485, -0.3008, -0.09914, -0.9485, -0.2983, -0.02487, -0.9541, -0.2983, -0.02485, -0.9541, -0.3008, -0.09912, -0.9485, -0.2942, 0.04954, -0.9544, -0.2983, -0.02485, -0.9541, -0.2983, -0.02487, -0.9541, -0.2942, 0.04954, -0.9544, -0.2942, 0.04954, -0.9544, -0.2983, -0.02485, -0.9541, -0.564, -0.1852, -0.8048, -0.564, -0.1852, -0.8047, -0.564, -0.1852, -0.8047, -0.564, -0.1852, -0.8048, -0.564, -0.1852, -0.8047, -0.564, -0.1852, -0.8047, -0.564, -0.1852, -0.8048, -0.564, -0.1852, -0.8047, -0.564, -0.1852, -0.8047, 0.2301, 0.73, -0.6435, 0.2301, 0.73, -0.6435, 0.2301, 0.73, -0.6435, 0.2301, 0.73, -0.6435, 0.2301, 0.73, -0.6435, 0.2301, 0.73, -0.6435, 0.2301, 0.73, -0.6435, 0.2302, 0.73, -0.6435, 0.2301, 0.73, -0.6435, 0.1893, -0.01053, -0.9819, 0.1892, -0.01083, -0.9819, 0.1894, -0.009745, -0.9818, 0.1894, -0.009745, -0.9818, 0.1886, -0.008733, -0.982, 0.1893, -0.01053, -0.9819, 0.1894, -0.009745, -0.9818, 0.1888, -0.009143, -0.982, 0.1886, -0.008733, -0.982, 0.1886, -0.008733, -0.982, 0.1888, -0.009143, -0.982, 0.188, -0.00854, -0.9821, 0.1886, -0.008733, -0.982, 0.188, -0.00854, -0.9821, 0.1884, -0.008363, -0.982, 0.5817, -0.7865, -0.2072, 0.5817, -0.7865, -0.2072, 0.5817, -0.7865, -0.2072, 0.5817, -0.7865, -0.2072, 0.5817, -0.7865, -0.2072, 0.5817, -0.7865, -0.2072, 0.5817, -0.7865, -0.2072, 0.5817, -0.7865, -0.2072, 0.5817, -0.7865, -0.2072])] * 3)])
me_cliff_wall_09a_physics = bpy.data.meshes.new('cliff_wall_09a_physics')
me_cliff_wall_09a_physics.from_pydata([(-40.32, -19.53, -0.02903), (-50.55, -0.8923, 5.296), (-46.02, -1.455, 0.1522), (-47.63, -21.08, 10.45), (-36.57, -25.04, 0.9587), (-42.75, -1.393, -2.082), (-30.66, -13.98, -6.107), (-32.88, -2.003, -6.652), (1.638, -33.5, 0.3333), (4.734, -22.15, -5.243), (1.591, -6.434, -6.332), (1.775, -13.94, -5.994), (-2.745, -35.57, 4.051), (-37.27, -27.11, 3.904), (-3.109, -40.22, 15.48), (69.87, 18.94, 11.92), (71.67, 15.78, 17.58), (65.93, 15.35, 7.983), (64.04, 10.48, 9.424), (59.64, 10.87, 4.469), (58.74, 15.56, 3.495), (9.6, 25.33, -6.577), (-23.11, 20.85, -4.936), (14.28, -15.37, -4.253), (64.45, 5.742, 23.5), (-0.8311, -38.49, 13.34), (19.12, -27.11, 25.39), (32.55, 18.0, -2.775), (55.83, 34.49, 10.39), (-12.0, 39.99, 3.392), (-13.53, 41.76, 10.66), (55.29, 37.32, 13.05), (-10.71, 37.85, 0.482), (-34.54, 30.0, 9.06), (-29.1, 25.82, -0.3834), (33.56, 39.6, 17.5), (-14.23, 42.28, 16.46), (68.97, 26.72, 16.33), (68.64, 25.95, 14.62), (71.39, 22.19, 24.78), (53.53, 35.99, 22.27), (-53.17, -1.283, 17.22), (-4.879, -40.87, 22.3), (-39.89, -29.46, 16.9), (-14.47, 41.83, 24.02), (33.18, 38.3, 25.4), (-44.88, -20.55, 31.59), (-48.24, -1.936, 27.19), (-48.3, -21.27, 19.77), (-39.82, -27.31, 27.91), (-36.48, -25.28, 41.37), (-15.95, 7.173, 50.12), (-9.788, 29.15, 41.45), (-25.35, 18.27, 39.78), (-33.83, 28.17, 27.99), (-30.74, -12.06, 45.13), (-35.32, 30.12, 19.19), (23.53, 14.5, 47.82), (-4.859, 13.34, 50.9), (42.16, 6.947, 42.96), (39.78, -0.3562, 40.74), (52.26, 13.91, 38.41), (62.05, 13.04, 34.99), (25.45, 23.63, 40.84), (58.64, 2.077, 28.93), (18.29, -21.89, 35.9), (-4.893, -38.28, 33.04), (24.63, 24.21, 40.52)], [], [(0, 1, 2), (1, 0, 3), (0, 4, 3), (5, 0, 2), (6, 0, 5), (0, 6, 4), (7, 6, 5), (6, 8, 4), (8, 6, 9), (6, 7, 10), (6, 10, 11), (6, 11, 9), (12, 4, 8), (13, 4, 12), (8, 14, 12), (14, 13, 12), (15, 16, 17), (17, 16, 18), (17, 18, 19), (20, 17, 19), (17, 20, 15), (7, 21, 10), (21, 7, 22), (7, 5, 22), (8, 23, 19), (23, 8, 9), (8, 24, 25), (8, 18, 24), (19, 18, 8), (25, 14, 8), (25, 26, 14), (24, 26, 25), (23, 20, 19), (20, 23, 27), (15, 20, 28), (21, 20, 27), (20, 21, 28), (21, 23, 10), (10, 23, 11), (11, 23, 9), (23, 21, 27), (29, 30, 31), (32, 29, 31), (30, 29, 33), (29, 32, 34), (29, 34, 33), (30, 35, 31), (35, 30, 36), (30, 33, 36), (32, 21, 22), (21, 32, 28), (37, 15, 38), (37, 16, 15), (39, 16, 37), (37, 31, 40), (39, 37, 40), (37, 38, 31), (1, 3, 41), (33, 1, 41), (2, 1, 34), (34, 1, 33), (5, 2, 34), (5, 34, 22), (26, 42, 14), (14, 43, 13), (14, 42, 43), (32, 31, 28), (34, 32, 22), (35, 44, 45), (44, 35, 36), (31, 35, 45), (31, 38, 28), (38, 15, 28), (4, 13, 3), (43, 3, 13), (31, 45, 40), (46, 47, 41), (48, 46, 41), (49, 46, 48), (46, 49, 50), (47, 46, 50), (51, 52, 53), (52, 54, 53), (47, 55, 53), (53, 54, 47), (53, 55, 51), (33, 56, 36), (56, 33, 41), (43, 42, 49), (49, 42, 50), (48, 43, 49), (57, 58, 59), (59, 58, 60), (59, 61, 57), (59, 62, 61), (59, 60, 62), (57, 63, 52), (52, 58, 57), (61, 63, 57), (39, 62, 24), (24, 16, 39), (24, 64, 26), (62, 64, 24), (18, 16, 24), (65, 66, 26), (26, 64, 65), (66, 42, 26), (47, 54, 41), (47, 50, 55), (51, 58, 52), (51, 66, 65), (65, 58, 51), (55, 50, 51), (51, 50, 66), (60, 58, 65), (64, 60, 65), (43, 48, 3), (3, 48, 41), (52, 63, 67), (67, 45, 52), (63, 45, 67), (44, 52, 45), (44, 56, 54), (56, 44, 36), (52, 44, 54), (61, 62, 39), (39, 40, 61), (61, 40, 63), (50, 42, 66), (54, 56, 41), (62, 60, 64), (63, 40, 45)])
me_cliff_wall_09a_physics.polygons.foreach_set('use_smooth', [True] * 132)
_uv = me_cliff_wall_09a_physics.uv_layers.new(name='UVMap')
_uv.uv.foreach_set('vector', [0.0, 0.0, 0.0, 0.0, 0.0, 0.0, 0.0, 0.0, 0.0, 0.0, 0.0, 0.0, 0.0, 0.0, 0.0, 0.0, 0.0, 0.0, 0.0, 0.0, 0.0, 0.0, 0.0, 0.0, 0.0, 0.0, 0.0, 0.0, 0.0, 0.0, 0.0, 0.0, 0.0, 0.0, 0.0, 0.0, 0.0, 0.0, 0.0, 0.0, 0.0, 0.0, 0.0, 0.0, 0.0, 0.0, 0.0, 0.0, 0.0, 0.0, 0.0, 0.0, 0.0, 0.0, 0.0, 0.0, 0.0, 0.0, 0.0, 0.0, 0.0, 0.0, 0.0, 0.0, 0.0, 0.0, 0.0, 0.0, 0.0, 0.0, 0.0, 0.0, 0.0, 0.0, 0.0, 0.0, 0.0, 0.0, 0.0, 0.0, 0.0, 0.0, 0.0, 0.0, 0.0, 0.0, 0.0, 0.0, 0.0, 0.0, 0.0, 0.0, 0.0, 0.0, 0.0, 0.0, 0.0, 0.0, 0.0, 0.0, 0.0, 0.0, 0.0, 0.0, 0.0, 0.0, 0.0, 0.0, 0.0, 0.0, 0.0, 0.0, 0.0, 0.0, 0.0, 0.0, 0.0, 0.0, 0.0, 0.0, 0.0, 0.0, 0.0, 0.0, 0.0, 0.0, 0.0, 0.0, 0.0, 0.0, 0.0, 0.0, 0.0, 0.0, 0.0, 0.0, 0.0, 0.0, 0.0, 0.0, 0.0, 0.0, 0.0, 0.0, 0.0, 0.0, 0.0, 0.0, 0.0, 0.0, 0.0, 0.0, 0.0, 0.0, 0.0, 0.0, 0.0, 0.0, 0.0, 0.0, 0.0, 0.0, 0.0, 0.0, 0.0, 0.0, 0.0, 0.0, 0.0, 0.0, 0.0, 0.0, 0.0, 0.0, 0.0, 0.0, 0.0, 0.0, 0.0, 0.0, 0.0, 0.0, 0.0, 0.0, 0.0, 0.0, 0.0, 0.0, 0.0, 0.0, 0.0, 0.0, 0.0, 0.0, 0.0, 0.0, 0.0, 0.0, 0.0, 0.0, 0.0, 0.0, 0.0, 0.0, 0.0, 0.0, 0.0, 0.0, 0.0, 0.0, 0.0, 0.0, 0.0, 0.0, 0.0, 0.0, 0.0, 0.0, 0.0, 0.0, 0.0, 0.0, 0.0, 0.0, 0.0, 0.0, 0.0, 0.0, 0.0, 0.0, 0.0, 0.0, 0.0, 0.0, 0.0, 0.0, 0.0, 0.0, 0.0, 0.0, 0.0, 0.0, 0.0, 0.0, 0.0, 0.0, 0.0, 0.0, 0.0, 0.0, 0.0, 0.0, 0.0, 0.0, 0.0, 0.0, 0.0, 0.0, 0.0, 0.0, 0.0, 0.0, 0.0, 0.0, 0.0, 0.0, 0.0, 0.0, 0.0, 0.0, 0.0, 0.0, 0.0, 0.0, 0.0, 0.0, 0.0, 0.0, 0.0, 0.0, 0.0, 0.0, 0.0, 0.0, 0.0, 0.0, 0.0, 0.0, 0.0, 0.0, 0.0, 0.0, 0.0, 0.0, 0.0, 0.0, 0.0, 0.0, 0.0, 0.0, 0.0, 0.0, 0.0, 0.0, 0.0, 0.0, 0.0, 0.0, 0.0, 0.0, 0.0, 0.0, 0.0, 0.0, 0.0, 0.0, 0.0, 0.0, 0.0, 0.0, 0.0, 0.0, 0.0, 0.0, 0.0, 0.0, 0.0, 0.0, 0.0, 0.0, 0.0, 0.0, 0.0, 0.0, 0.0, 0.0, 0.0, 0.0, 0.0, 0.0, 0.0, 0.0, 0.0, 0.0, 0.0, 0.0, 0.0, 0.0, 0.0, 0.0, 0.0, 0.0, 0.0, 0.0, 0.0, 0.0, 0.0, 0.0, 0.0, 0.0, 0.0, 0.0, 0.0, 0.0, 0.0, 0.0, 0.0, 0.0, 0.0, 0.0, 0.0, 0.0, 0.0, 0.0, 0.0, 0.0, 0.0, 0.0, 0.0, 0.0, 0.0, 0.0, 0.0, 0.0, 0.0, 0.0, 0.0, 0.0, 0.0, 0.0, 0.0, 0.0, 0.0, 0.0, 0.0, 0.0, 0.0, 0.0, 0.0, 0.0, 0.0, 0.0, 0.0, 0.0, 0.0, 0.0, 0.0, 0.0, 0.0, 0.0, 0.0, 0.0, 0.0, 0.0, 0.0, 0.0, 0.0, 0.0, 0.0, 0.0, 0.0, 0.0, 0.0, 0.0, 0.0, 0.0, 0.0, 0.0, 0.0, 0.0, 0.0, 0.0, 0.0, 0.0, 0.0, 0.0, 0.0, 0.0, 0.0, 0.0, 0.0, 0.0, 0.0, 0.0, 0.0, 0.0, 0.0, 0.0, 0.0, 0.0, 0.0, 0.0, 0.0, 0.0, 0.0, 0.0, 0.0, 0.0, 0.0, 0.0, 0.0, 0.0, 0.0, 0.0, 0.0, 0.0, 0.0, 0.0, 0.0, 0.0, 0.0, 0.0, 0.0, 0.0, 0.0, 0.0, 0.0, 0.0, 0.0, 0.0, 0.0, 0.0, 0.0, 0.0, 0.0, 0.0, 0.0, 0.0, 0.0, 0.0, 0.0, 0.0, 0.0, 0.0, 0.0, 0.0, 0.0, 0.0, 0.0, 0.0, 0.0, 0.0, 0.0, 0.0, 0.0, 0.0, 0.0, 0.0, 0.0, 0.0, 0.0, 0.0, 0.0, 0.0, 0.0, 0.0, 0.0, 0.0, 0.0, 0.0, 0.0, 0.0, 0.0, 0.0, 0.0, 0.0, 0.0, 0.0, 0.0, 0.0, 0.0, 0.0, 0.0, 0.0, 0.0, 0.0, 0.0, 0.0, 0.0, 0.0, 0.0, 0.0, 0.0, 0.0, 0.0, 0.0, 0.0, 0.0, 0.0, 0.0, 0.0, 0.0, 0.0, 0.0, 0.0, 0.0, 0.0, 0.0, 0.0, 0.0, 0.0, 0.0, 0.0, 0.0, 0.0, 0.0, 0.0, 0.0, 0.0, 0.0, 0.0, 0.0, 0.0, 0.0, 0.0, 0.0, 0.0, 0.0, 0.0, 0.0, 0.0, 0.0, 0.0, 0.0, 0.0, 0.0, 0.0, 0.0, 0.0, 0.0, 0.0, 0.0, 0.0, 0.0, 0.0, 0.0, 0.0, 0.0, 0.0, 0.0, 0.0, 0.0, 0.0, 0.0, 0.0, 0.0, 0.0, 0.0, 0.0, 0.0, 0.0, 0.0, 0.0, 0.0, 0.0, 0.0, 0.0, 0.0, 0.0, 0.0, 0.0, 0.0, 0.0, 0.0, 0.0, 0.0, 0.0, 0.0, 0.0, 0.0, 0.0, 0.0, 0.0, 0.0, 0.0, 0.0, 0.0, 0.0, 0.0, 0.0, 0.0, 0.0, 0.0, 0.0, 0.0, 0.0, 0.0, 0.0, 0.0, 0.0, 0.0, 0.0, 0.0, 0.0, 0.0, 0.0, 0.0, 0.0, 0.0, 0.0, 0.0, 0.0, 0.0, 0.0, 0.0, 0.0, 0.0, 0.0, 0.0, 0.0, 0.0, 0.0, 0.0, 0.0, 0.0, 0.0, 0.0, 0.0, 0.0, 0.0, 0.0, 0.0, 0.0, 0.0, 0.0, 0.0, 0.0, 0.0, 0.0, 0.0, 0.0, 0.0, 0.0, 0.0, 0.0, 0.0, 0.0, 0.0, 0.0, 0.0, 0.0, 0.0, 0.0, 0.0, 0.0, 0.0, 0.0, 0.0, 0.0, 0.0, 0.0, 0.0, 0.0, 0.0, 0.0, 0.0, 0.0, 0.0, 0.0, 0.0, 0.0, 0.0, 0.0, 0.0, 0.0, 0.0, 0.0, 0.0, 0.0, 0.0, 0.0, 0.0, 0.0, 0.0, 0.0, 0.0, 0.0, 0.0, 0.0, 0.0, 0.0, 0.0, 0.0, 0.0, 0.0, 0.0, 0.0, 0.0, 0.0, 0.0, 0.0, 0.0, 0.0, 0.0, 0.0, 0.0, 0.0, 0.0, 0.0, 0.0, 0.0, 0.0, 0.0, 0.0, 0.0, 0.0, 0.0, 0.0, 0.0, 0.0, 0.0, 0.0, 0.0, 0.0, 0.0, 0.0, 0.0, 0.0, 0.0, 0.0, 0.0, 0.0, 0.0, 0.0, 0.0, 0.0, 0.0, 0.0, 0.0, 0.0, 0.0, 0.0])
me_cliff_wall_09a_physics.materials.append(mat_phy)
me_cliff_wall_09a_physics.use_remesh_fix_poles = True
me_cliff_wall_09a_physics.use_remesh_preserve_attributes = False
me_cliff_wall_09a_physics.use_mirror_vertex_groups = False
me_cliff_wall_09a_physics.update()
me_cliff_wall_09a_physics.normals_split_custom_set([tuple(v) for v in zip(*[iter([0.27, 0.7272, -0.6311, -0.2026, 0.4722, -0.8579, -0.1609, 0.7221, -0.6728, -0.2026, 0.4722, -0.8579, 0.27, 0.7272, -0.6311, 0.4129, 0.3256, -0.8506, 0.27, 0.7272, -0.6311, 0.5861, 0.7772, -0.2291, 0.4129, 0.3256, -0.8506, -0.104, 0.8832, -0.4574, 0.27, 0.7272, -0.6311, -0.1609, 0.7221, -0.6728, 0.2627, 0.957, -0.1227, 0.27, 0.7272, -0.6311, -0.104, 0.8832, -0.4574, 0.27, 0.7272, -0.6311, 0.2627, 0.957, -0.1227, 0.5861, 0.7772, -0.2291, -0.03444, 0.9966, -0.07445, 0.2627, 0.957, -0.1227, -0.104, 0.8832, -0.4574, 0.2627, 0.957, -0.1227, 0.7239, 0.5582, 0.4055, 0.5861, 0.7772, -0.2291, 0.7239, 0.5582, 0.4055, 0.2627, 0.957, -0.1227, 0.308, 0.9509, 0.02964, 0.2627, 0.957, -0.1227, -0.03444, 0.9966, -0.07445, 0.02706, 0.9989, 0.03729, 0.2627, 0.957, -0.1227, 0.02706, 0.9989, 0.03729, 0.06118, 0.9974, 0.03922, 0.2627, 0.957, -0.1227, 0.06118, 0.9974, 0.03922, 0.308, 0.9509, 0.02964, 0.8611, 0.4737, -0.1849, 0.5861, 0.7772, -0.2291, 0.7239, 0.5582, 0.4055, 0.8892, 0.3362, -0.3103, 0.5861, 0.7772, -0.2291, 0.8611, 0.4737, -0.1849, 0.7239, 0.5582, 0.4055, 0.9664, 0.235, -0.1043, 0.8611, 0.4737, -0.1849, 0.9664, 0.235, -0.1043, 0.8892, 0.3362, -0.3103, 0.8611, 0.4737, -0.1849, -0.307, 0.7244, 0.6172, 0.3394, 0.1265, 0.9321, 0.2521, 0.6502, 0.7167, 0.2521, 0.6502, 0.7167, 0.3394, 0.1265, 0.9321, 0.7226, 0.3468, 0.598, 0.2521, 0.6502, 0.7167, 0.7226, 0.3468, 0.598, 0.4808, 0.7483, 0.457, -0.1566, 0.9454, 0.286, 0.2521, 0.6502, 0.7167, 0.4808, 0.7483, 0.457, 0.2521, 0.6502, 0.7167, -0.1566, 0.9454, 0.286, -0.307, 0.7244, 0.6172, -0.03444, 0.9966, -0.07445, -0.2264, 0.9691, 0.09772, 0.02706, 0.9989, 0.03729, -0.2264, 0.9691, 0.09772, -0.03444, 0.9966, -0.07445, -0.2552, 0.948, -0.19, -0.03444, 0.9966, -0.07445, -0.104, 0.8832, -0.4574, -0.2552, 0.948, -0.19, 0.7239, 0.5582, 0.4055, 0.1597, 0.9571, 0.2419, 0.4808, 0.7483, 0.457, 0.1597, 0.9571, 0.2419, 0.7239, 0.5582, 0.4055, 0.308, 0.9509, 0.02964, 0.7239, 0.5582, 0.4055, 0.7642, 0.132, 0.6314, 0.8007, 0.1919, 0.5675, 0.7239, 0.5582, 0.4055, 0.7226, 0.3468, 0.598, 0.7642, 0.132, 0.6314, 0.4808, 0.7483, 0.457, 0.7226, 0.3468, 0.598, 0.7239, 0.5582, 0.4055, 0.8007, 0.1919, 0.5675, 0.9664, 0.235, -0.1043, 0.7239, 0.5582, 0.4055, 0.8007, 0.1919, 0.5675, 0.8259, -0.1306, 0.5484, 0.9664, 0.235, -0.1043, 0.7642, 0.132, 0.6314, 0.8259, -0.1306, 0.5484, 0.8007, 0.1919, 0.5675, 0.1597, 0.9571, 0.2419, -0.1566, 0.9454, 0.286, 0.4808, 0.7483, 0.457, -0.1566, 0.9454, 0.286, 0.1597, 0.9571, 0.2419, 0.03363, 0.9804, 0.1943, -0.307, 0.7244, 0.6172, -0.1566, 0.9454, 0.286, -0.5223, 0.8157, 0.2488, -0.2264, 0.9691, 0.09772, -0.1566, 0.9454, 0.286, 0.03363, 0.9804, 0.1943, -0.1566, 0.9454, 0.286, -0.2264, 0.9691, 0.09772, -0.5223, 0.8157, 0.2488, -0.2264, 0.9691, 0.09772, 0.1597, 0.9571, 0.2419, 0.02706, 0.9989, 0.03729, 0.02706, 0.9989, 0.03729, 0.1597, 0.9571, 0.2419, 0.06118, 0.9974, 0.03922, 0.06118, 0.9974, 0.03922, 0.1597, 0.9571, 0.2419, 0.308, 0.9509, 0.02964, 0.1597, 0.9571, 0.2419, -0.2264, 0.9691, 0.09772, 0.03363, 0.9804, 0.1943, -0.8978, 0.4184, -0.1373, -0.9808, 0.1887, -0.05002, -0.9552, 0.2402, 0.1731, -0.6119, 0.7902, 0.0338, -0.8978, 0.4184, -0.1373, -0.9552, 0.2402, 0.1731, -0.9808, 0.1887, -0.05002, -0.8978, 0.4184, -0.1373, -0.6404, 0.2985, -0.7076, -0.8978, 0.4184, -0.1373, -0.6119, 0.7902, 0.0338, -0.4634, 0.7075, -0.5335, -0.8978, 0.4184, -0.1373, -0.4634, 0.7075, -0.5335, -0.6404, 0.2985, -0.7076, -0.9808, 0.1887, -0.05002, -0.9972, -0.01978, 0.07161, -0.9552, 0.2402, 0.1731, -0.9972, -0.01978, 0.07161, -0.9808, 0.1887, -0.05002, -0.9771, 0.02214, -0.2117, -0.9808, 0.1887, -0.05002, -0.6404, 0.2985, -0.7076, -0.9771, 0.02214, -0.2117, -0.6119, 0.7902, 0.0338, -0.2264, 0.9691, 0.09772, -0.2552, 0.948, -0.19, -0.2264, 0.9691, 0.09772, -0.6119, 0.7902, 0.0338, -0.5223, 0.8157, 0.2488, -0.6648, -0.08337, 0.7423, -0.307, 0.7244, 0.6172, -0.5027, 0.6369, 0.5846, -0.6648, -0.08337, 0.7423, 0.3394, 0.1265, 0.9321, -0.307, 0.7244, 0.6172, -0.3741, -0.6522, 0.6593, 0.3394, 0.1265, 0.9321, -0.6648, -0.08337, 0.7423, -0.6648, -0.08337, 0.7423, -0.9552, 0.2402, 0.1731, -0.6762, -0.6662, 0.3145, -0.3741, -0.6522, 0.6593, -0.6648, -0.08337, 0.7423, -0.6762, -0.6662, 0.3145, -0.6648, -0.08337, 0.7423, -0.5027, 0.6369, 0.5846, -0.9552, 0.2402, 0.1731, -0.2026, 0.4722, -0.8579, 0.4129, 0.3256, -0.8506, -0.2379, -0.1054, -0.9656, -0.6404, 0.2985, -0.7076, -0.2026, 0.4722, -0.8579, -0.2379, -0.1054, -0.9656, -0.1609, 0.7221, -0.6728, -0.2026, 0.4722, -0.8579, -0.4634, 0.7075, -0.5335, -0.4634, 0.7075, -0.5335, -0.2026, 0.4722, -0.8579, -0.6404, 0.2985, -0.7076, -0.104, 0.8832, -0.4574, -0.1609, 0.7221, -0.6728, -0.4634, 0.7075, -0.5335, -0.104, 0.8832, -0.4574, -0.4634, 0.7075, -0.5335, -0.2552, 0.948, -0.19, 0.8259, -0.1306, 0.5484, 0.9781, -0.1563, -0.1373, 0.9664, 0.235, -0.1043, 0.9664, 0.235, -0.1043, 0.914, 0.07215, -0.3993, 0.8892, 0.3362, -0.3103, 0.9664, 0.235, -0.1043, 0.9781, -0.1563, -0.1373, 0.914, 0.07215, -0.3993, -0.6119, 0.7902, 0.0338, -0.9552, 0.2402, 0.1731, -0.5223, 0.8157, 0.2488, -0.4634, 0.7075, -0.5335, -0.6119, 0.7902, 0.0338, -0.2552, 0.948, -0.19, -0.9972, -0.01978, 0.07161, -0.9004, -0.4182, -0.1202, -0.8292, -0.5495, 0.1026, -0.9004, -0.4182, -0.1202, -0.9972, -0.01978, 0.07161, -0.9771, 0.02214, -0.2117, -0.9552, 0.2402, 0.1731, -0.9972, -0.01978, 0.07161, -0.8292, -0.5495, 0.1026, -0.9552, 0.2402, 0.1731, -0.5027, 0.6369, 0.5846, -0.5223, 0.8157, 0.2488, -0.5027, 0.6369, 0.5846, -0.307, 0.7244, 0.6172, -0.5223, 0.8157, 0.2488, 0.5861, 0.7772, -0.2291, 0.8892, 0.3362, -0.3103, 0.4129, 0.3256, -0.8506, 0.914, 0.07215, -0.3993, 0.4129, 0.3256, -0.8506, 0.8892, 0.3362, -0.3103, -0.9552, 0.2402, 0.1731, -0.8292, -0.5495, 0.1026, -0.6762, -0.6662, 0.3145, 0.2457, -0.4241, -0.8716, -0.2103, -0.6685, -0.7134, -0.2379, -0.1054, -0.9656, 0.4506, -0.1279, -0.8835, 0.2457, -0.4241, -0.8716, -0.2379, -0.1054, -0.9656, 0.8762, -0.2118, -0.4328, 0.2457, -0.4241, -0.8716, 0.4506, -0.1279, -0.8835, 0.2457, -0.4241, -0.8716, 0.8762, -0.2118, -0.4328, 0.5316, -0.8074, -0.2561, -0.2103, -0.6685, -0.7134, 0.2457, -0.4241, -0.8716, 0.5316, -0.8074, -0.2561, 0.1818, -0.9831, -0.01936, -0.6653, -0.7423, -0.07996, -0.3177, -0.7595, -0.5677, -0.6653, -0.7423, -0.07996, -0.5268, -0.569, -0.6314, -0.3177, -0.7595, -0.5677, -0.2103, -0.6685, -0.7134, -0.1824, -0.7767, -0.6029, -0.3177, -0.7595, -0.5677, -0.3177, -0.7595, -0.5677, -0.5268, -0.569, -0.6314, -0.2103, -0.6685, -0.7134, -0.3177, -0.7595, -0.5677, -0.1824, -0.7767, -0.6029, 0.1818, -0.9831, -0.01936, -0.6404, 0.2985, -0.7076, -0.6883, -0.08355, -0.7206, -0.9771, 0.02214, -0.2117, -0.6883, -0.08355, -0.7206, -0.6404, 0.2985, -0.7076, -0.2379, -0.1054, -0.9656, 0.914, 0.07215, -0.3993, 0.9781, -0.1563, -0.1373, 0.8762, -0.2118, -0.4328, 0.8762, -0.2118, -0.4328, 0.9781, -0.1563, -0.1373, 0.5316, -0.8074, -0.2561, 0.4506, -0.1279, -0.8835, 0.914, 0.07215, -0.3993, 0.8762, -0.2118, -0.4328, -0.4023, -0.901, 0.1625, 0.1421, -0.9863, 0.08327, 0.2089, -0.9513, 0.2269, 0.2089, -0.9513, 0.2269, 0.1421, -0.9863, 0.08327, 0.4238, -0.8687, 0.2565, 0.2089, -0.9513, 0.2269, -0.4991, -0.8143, 0.2964, -0.4023, -0.901, 0.1625, 0.2089, -0.9513, 0.2269, 0.3106, -0.7261, 0.6135, -0.4991, -0.8143, 0.2964, 0.2089, -0.9513, 0.2269, 0.4238, -0.8687, 0.2565, 0.3106, -0.7261, 0.6135, -0.4023, -0.901, 0.1625, -0.5895, -0.778, 0.2174, -0.6653, -0.7423, -0.07996, -0.6653, -0.7423, -0.07996, 0.1421, -0.9863, 0.08327, -0.4023, -0.901, 0.1625, -0.4991, -0.8143, 0.2964, -0.5895, -0.778, 0.2174, -0.4023, -0.901, 0.1625, -0.3741, -0.6522, 0.6593, 0.3106, -0.7261, 0.6135, 0.7642, 0.132, 0.6314, 0.7642, 0.132, 0.6314, 0.3394, 0.1265, 0.9321, -0.3741, -0.6522, 0.6593, 0.7642, 0.132, 0.6314, 0.6854, -0.4878, 0.5406, 0.8259, -0.1306, 0.5484, 0.3106, -0.7261, 0.6135, 0.6854, -0.4878, 0.5406, 0.7642, 0.132, 0.6314, 0.7226, 0.3468, 0.598, 0.3394, 0.1265, 0.9321, 0.7642, 0.132, 0.6314, 0.4668, -0.8498, 0.2449, 0.5166, -0.8437, 0.146, 0.8259, -0.1306, 0.5484, 0.8259, -0.1306, 0.5484, 0.6854, -0.4878, 0.5406, 0.4668, -0.8498, 0.2449, 0.5166, -0.8437, 0.146, 0.9781, -0.1563, -0.1373, 0.8259, -0.1306, 0.5484, -0.2103, -0.6685, -0.7134, -0.5268, -0.569, -0.6314, -0.2379, -0.1054, -0.9656, -0.2103, -0.6685, -0.7134, 0.5316, -0.8074, -0.2561, -0.1824, -0.7767, -0.6029, 0.1818, -0.9831, -0.01936, 0.1421, -0.9863, 0.08327, -0.6653, -0.7423, -0.07996, 0.1818, -0.9831, -0.01936, 0.5166, -0.8437, 0.146, 0.4668, -0.8498, 0.2449, 0.4668, -0.8498, 0.2449, 0.1421, -0.9863, 0.08327, 0.1818, -0.9831, -0.01936, -0.1824, -0.7767, -0.6029, 0.5316, -0.8074, -0.2561, 0.1818, -0.9831, -0.01936, 0.1818, -0.9831, -0.01936, 0.5316, -0.8074, -0.2561, 0.5166, -0.8437, 0.146, 0.4238, -0.8687, 0.2565, 0.1421, -0.9863, 0.08327, 0.4668, -0.8498, 0.2449, 0.6854, -0.4878, 0.5406, 0.4238, -0.8687, 0.2565, 0.4668, -0.8498, 0.2449, 0.914, 0.07215, -0.3993, 0.4506, -0.1279, -0.8835, 0.4129, 0.3256, -0.8506, 0.4129, 0.3256, -0.8506, 0.4506, -0.1279, -0.8835, -0.2379, -0.1054, -0.9656, -0.6653, -0.7423, -0.07996, -0.5895, -0.778, 0.2174, -0.6887, -0.715, 0.1204, -0.6887, -0.715, 0.1204, -0.8292, -0.5495, 0.1026, -0.6653, -0.7423, -0.07996, -0.5895, -0.778, 0.2174, -0.8292, -0.5495, 0.1026, -0.6887, -0.715, 0.1204, -0.9004, -0.4182, -0.1202, -0.6653, -0.7423, -0.07996, -0.8292, -0.5495, 0.1026, -0.9004, -0.4182, -0.1202, -0.6883, -0.08355, -0.7206, -0.5268, -0.569, -0.6314, -0.6883, -0.08355, -0.7206, -0.9004, -0.4182, -0.1202, -0.9771, 0.02214, -0.2117, -0.6653, -0.7423, -0.07996, -0.9004, -0.4182, -0.1202, -0.5268, -0.569, -0.6314, -0.4991, -0.8143, 0.2964, 0.3106, -0.7261, 0.6135, -0.3741, -0.6522, 0.6593, -0.3741, -0.6522, 0.6593, -0.6762, -0.6662, 0.3145, -0.4991, -0.8143, 0.2964, -0.4991, -0.8143, 0.2964, -0.6762, -0.6662, 0.3145, -0.5895, -0.778, 0.2174, 0.5316, -0.8074, -0.2561, 0.9781, -0.1563, -0.1373, 0.5166, -0.8437, 0.146, -0.5268, -0.569, -0.6314, -0.6883, -0.08355, -0.7206, -0.2379, -0.1054, -0.9656, 0.3106, -0.7261, 0.6135, 0.4238, -0.8687, 0.2565, 0.6854, -0.4878, 0.5406, -0.5895, -0.778, 0.2174, -0.6762, -0.6662, 0.3145, -0.8292, -0.5495, 0.1026])] * 3)])
arm_cliff_wall_09a_qc_skeleton = bpy.data.armatures.new('cliff_wall_09a.qc_skeleton')  # bones are not reproduced

# ---- objects
ob_cliff_wall_09a_qc_skeleton = bpy.data.objects.new('cliff_wall_09a.qc_skeleton', arm_cliff_wall_09a_qc_skeleton)
ob_cliff_wall_09a_reference = bpy.data.objects.new('cliff_wall_09a_reference', me_cliff_wall_09a_reference)
ob_cliff_wall_09a_physics = bpy.data.objects.new('cliff_wall_09a_physics', me_cliff_wall_09a_physics)

# ---- transforms, parenting, visibility, modifiers, constraints
ob_cliff_wall_09a_qc_skeleton.location = (0.0, 0.0, 0.0)
ob_cliff_wall_09a_qc_skeleton.show_in_front = True
ob_cliff_wall_09a_qc_skeleton.lineart.crease_threshold = 0.0
ob_cliff_wall_09a_reference.parent = ob_cliff_wall_09a_qc_skeleton
ob_cliff_wall_09a_reference.location = (0.0, 0.0, 0.0)
ob_cliff_wall_09a_reference.lineart.crease_threshold = 0.0
_vg = ob_cliff_wall_09a_reference.vertex_groups.new(name='static_prop')
_vg.add([0, 1, 2, 3, 4, 5, 6, 7, 8, 9, 10, 11, 12, 13, 14, 15, 16, 17, 18, 19, 20, 21, 22, 23, 24, 25, 26, 27, 28, 29, 30, 31, 32, 33, 34, 35, 36, 37, 38, 39, 40, 41, 42, 43, 44, 45, 46, 47, 48, 49, 50, 51, 52, 53, 54, 55, 56, 57, 58, 59, 60, 61, 62, 63, 64, 65, 66, 67, 68, 69, 70, 71, 72, 73, 74, 75, 76, 77, 78, 79, 80, 81, 82, 83, 84, 85, 86, 87, 88, 89, 90, 91, 92, 93, 94, 95, 96, 97], 1.0, 'REPLACE')
_m = ob_cliff_wall_09a_reference.modifiers.new('Armature', 'ARMATURE')
_m.object = ob_cliff_wall_09a_qc_skeleton
ob_cliff_wall_09a_physics.parent = ob_cliff_wall_09a_qc_skeleton
ob_cliff_wall_09a_physics.location = (0.0, 0.0, 0.0)
ob_cliff_wall_09a_physics.display_type = 'SOLID'
ob_cliff_wall_09a_physics.show_wire = True
ob_cliff_wall_09a_physics.lineart.crease_threshold = 0.0
_vg = ob_cliff_wall_09a_physics.vertex_groups.new(name='static_prop')
_vg.add([0, 1, 2, 3, 4, 5, 6, 7, 8, 9, 10, 11, 12, 13, 14, 15, 16, 17, 18, 19, 20, 21, 22, 23, 24, 25, 26, 27, 28, 29, 30, 31, 32, 33, 34, 35, 36, 37, 38, 39, 40, 41, 42, 43, 44, 45, 46, 47, 48, 49, 50, 51, 52, 53, 54, 55, 56, 57, 58, 59, 60, 61, 62, 63, 64, 65, 66, 67], 1.0, 'REPLACE')
_m = ob_cliff_wall_09a_physics.modifiers.new('Armature', 'ARMATURE')
_m.object = ob_cliff_wall_09a_qc_skeleton

# ---- collection membership
scene.collection.objects.link(ob_cliff_wall_09a_qc_skeleton)
scene.collection.objects.link(ob_cliff_wall_09a_reference)
scene.collection.objects.link(ob_cliff_wall_09a_physics)
col_cliff_wall_09a.objects.link(ob_cliff_wall_09a_qc_skeleton)
col_cliff_wall_09a.objects.link(ob_cliff_wall_09a_reference)
col_cliff_wall_09a.objects.link(ob_cliff_wall_09a_physics)

# ---- scene / render settings (as saved in the file)
scene.frame_start = 1; scene.frame_end = 250; scene.frame_set(0)
scene.render.engine = 'BLENDER_EEVEE_NEXT'
scene.cycles.use_denoising = False
scene.cycles.samples = 128
scene.cycles.sampling_pattern = 'TABULATED_SOBOL'
scene.cycles.use_adaptive_sampling = False
scene.cycles.use_light_tree = False
scene.view_settings.view_transform = 'Filmic'
bpy.context.view_layer.update()

# ---- added for rendering (the .blend has no active camera and no usable light): camera, sun + grey world if the file has none
cam_auto = bpy.data.cameras.new('AutoCamera')
cam_auto.lens = 50.0
cam_auto.sensor_width = 36.0
cam_auto.clip_end = 2608.67
ob_auto_camera = bpy.data.objects.new('AutoCamera', cam_auto)
scene.collection.objects.link(ob_auto_camera)
ob_auto_camera.location = (157.889, -177.664, 141.04)
ob_auto_camera.rotation_euler = (1.09748, -7.21219e-08, 0.694738)
scene.camera = ob_auto_camera
light_auto_sun = bpy.data.lights.new('AutoSun', 'SUN')
light_auto_sun.energy = 3.0
light_auto_sun.angle = 0.0523599
ob_auto_sun = bpy.data.objects.new('AutoSun', light_auto_sun)
scene.collection.objects.link(ob_auto_sun)
ob_auto_sun.rotation_euler = (0.872665, 0.174533, 0.523599)
if scene.world is None:
    world_auto = bpy.data.worlds.new('AutoWorld')
    world_auto.color = (0.3, 0.3, 0.3)
    scene.world = world_auto
bpy.context.view_layer.update()
